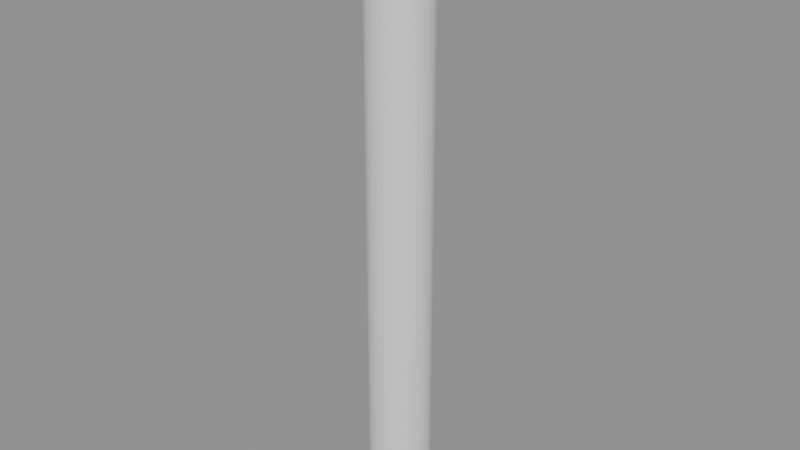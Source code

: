 # Source: e1975_after.blend  (saved by Blender 5.2.44; exported with 4.5.12 LTS)
import bpy
from mathutils import Matrix  # noqa: F401  (used for matrix-valued properties, if any)

bpy.ops.wm.read_factory_settings(use_empty=True)
scene = bpy.context.scene
scene.name = 'Scene'

# ---- materials (node trees are filled in below, after node groups)
mat_hormigon = bpy.data.materials.new('Hormigon')

# ---- material node trees
mat_hormigon.use_nodes = True; mat_hormigon.node_tree.nodes.clear()
_N = mat_hormigon.node_tree.nodes; _L = mat_hormigon.node_tree.links
n0 = _N.new('ShaderNodeBsdfPrincipled'); n0.name = 'Principled BSDF'; n0.location = (-200, 100)
n0.inputs[3].default_value = 1.45
n0.inputs[10].default_value = 0.005
n1 = _N.new('ShaderNodeOutputMaterial'); n1.name = 'Material Output'; n1.location = (200, 100)
_L.new(n0.outputs[0], n1.inputs[0])
n1.is_active_output = True

# ---- meshes
me_columna_central_mesh = bpy.data.meshes.new('Columna_Central_mesh')
me_columna_central_mesh.from_pydata([(0.0, 0.2, 0.0), (0.0, 0.2, 4.0), (0.03902, 0.1962, 0.0), (0.03902, 0.1962, 4.0), (0.07654, 0.1848, 0.0), (0.07654, 0.1848, 4.0), (0.1111, 0.1663, 0.0), (0.1111, 0.1663, 4.0), (0.1414, 0.1414, 0.0), (0.1414, 0.1414, 4.0), (0.1663, 0.1111, 0.0), (0.1663, 0.1111, 4.0), (0.1848, 0.07654, 0.0), (0.1848, 0.07654, 4.0), (0.1962, 0.03902, 0.0), (0.1962, 0.03902, 4.0), (0.2, 0.0, 0.0), (0.2, 0.0, 4.0), (0.1962, -0.03902, 0.0), (0.1962, -0.03902, 4.0), (0.1848, -0.07654, 0.0), (0.1848, -0.07654, 4.0), (0.1663, -0.1111, 0.0), (0.1663, -0.1111, 4.0), (0.1414, -0.1414, 0.0), (0.1414, -0.1414, 4.0), (0.1111, -0.1663, 0.0), (0.1111, -0.1663, 4.0), (0.07654, -0.1848, 0.0), (0.07654, -0.1848, 4.0), (0.03902, -0.1962, 0.0), (0.03902, -0.1962, 4.0), (0.0, -0.2, 0.0), (0.0, -0.2, 4.0), (-0.03902, -0.1962, 0.0), (-0.03902, -0.1962, 4.0), (-0.07654, -0.1848, 0.0), (-0.07654, -0.1848, 4.0), (-0.1111, -0.1663, 0.0), (-0.1111, -0.1663, 4.0), (-0.1414, -0.1414, 0.0), (-0.1414, -0.1414, 4.0), (-0.1663, -0.1111, 0.0), (-0.1663, -0.1111, 4.0), (-0.1848, -0.07654, 0.0), (-0.1848, -0.07654, 4.0), (-0.1962, -0.03902, 0.0), (-0.1962, -0.03902, 4.0), (-0.2, 0.0, 0.0), (-0.2, 0.0, 4.0), (-0.1962, 0.03902, 0.0), (-0.1962, 0.03902, 4.0), (-0.1848, 0.07654, 0.0), (-0.1848, 0.07654, 4.0), (-0.1663, 0.1111, 0.0), (-0.1663, 0.1111, 4.0), (-0.1414, 0.1414, 0.0), (-0.1414, 0.1414, 4.0), (-0.1111, 0.1663, 0.0), (-0.1111, 0.1663, 4.0), (-0.07654, 0.1848, 0.0), (-0.07654, 0.1848, 4.0), (-0.03902, 0.1962, 0.0), (-0.03902, 0.1962, 4.0)], [], [(0, 1, 3, 2), (2, 3, 5, 4), (4, 5, 7, 6), (6, 7, 9, 8), (8, 9, 11, 10), (10, 11, 13, 12), (12, 13, 15, 14), (14, 15, 17, 16), (16, 17, 19, 18), (18, 19, 21, 20), (20, 21, 23, 22), (22, 23, 25, 24), (24, 25, 27, 26), (26, 27, 29, 28), (28, 29, 31, 30), (30, 31, 33, 32), (32, 33, 35, 34), (34, 35, 37, 36), (36, 37, 39, 38), (38, 39, 41, 40), (40, 41, 43, 42), (42, 43, 45, 44), (44, 45, 47, 46), (46, 47, 49, 48), (48, 49, 51, 50), (50, 51, 53, 52), (52, 53, 55, 54), (54, 55, 57, 56), (56, 57, 59, 58), (58, 59, 61, 60), (3, 1, 63, 61, 59, 57, 55, 53, 51, 49, 47, 45, 43, 41, 39, 37, 35, 33, 31, 29, 27, 25, 23, 21, 19, 17, 15, 13, 11, 9, 7, 5), (60, 61, 63, 62), (62, 63, 1, 0), (0, 2, 4, 6, 8, 10, 12, 14, 16, 18, 20, 22, 24, 26, 28, 30, 32, 34, 36, 38, 40, 42, 44, 46, 48, 50, 52, 54, 56, 58, 60, 62)])
me_columna_central_mesh.materials.append(mat_hormigon)
me_columna_central_mesh.update()

# ---- objects
ob_columna_central = bpy.data.objects.new('Columna_Central', None)
ob_columna_central_cuerpo = bpy.data.objects.new('Columna_Central_Cuerpo', me_columna_central_mesh)

# ---- transforms, parenting, visibility, modifiers, constraints
ob_columna_central.location = (4.0, 4.0, 0.1)
ob_columna_central.empty_display_type = 'ARROWS'
ob_columna_central_cuerpo.parent = ob_columna_central
ob_columna_central_cuerpo.location = (0.0, 0.0, 0.0)

# ---- collection membership
scene.collection.objects.link(ob_columna_central)
scene.collection.objects.link(ob_columna_central_cuerpo)

# ---- scene / render settings (as saved in the file)
scene.frame_start = 1; scene.frame_end = 250; scene.frame_set(1)
scene.render.engine = 'BLENDER_EEVEE_NEXT'
scene.render.bake_bias = 0.0
scene.render.bake_samples = 0
scene.render.compositor_device = 'GPU'
scene.eevee.use_volume_custom_range = False
scene.eevee.fast_gi_thickness_near = 0.1
scene.eevee.fast_gi_thickness_far = 0.0
scene.eevee.ray_tracing_options.screen_trace_thickness = 0.1
bpy.context.view_layer.update()

# ---- added for rendering (the .blend has no active camera and no usable light): camera, sun + grey world if the file has none
cam_auto = bpy.data.cameras.new('AutoCamera')
cam_auto.lens = 50.0
cam_auto.sensor_width = 36.0
cam_auto.clip_end = 1000.0
ob_auto_camera = bpy.data.objects.new('AutoCamera', cam_auto)
scene.collection.objects.link(ob_auto_camera)
ob_auto_camera.location = (7.73772, -0.485269, 5.09018)
ob_auto_camera.rotation_euler = (1.09748, -7.21219e-08, 0.694738)
scene.camera = ob_auto_camera
light_auto_sun = bpy.data.lights.new('AutoSun', 'SUN')
light_auto_sun.energy = 3.0
light_auto_sun.angle = 0.0523599
ob_auto_sun = bpy.data.objects.new('AutoSun', light_auto_sun)
scene.collection.objects.link(ob_auto_sun)
ob_auto_sun.rotation_euler = (0.872665, 0.174533, 0.523599)
if scene.world is None:
    world_auto = bpy.data.worlds.new('AutoWorld')
    world_auto.color = (0.3, 0.3, 0.3)
    scene.world = world_auto
bpy.context.view_layer.update()
